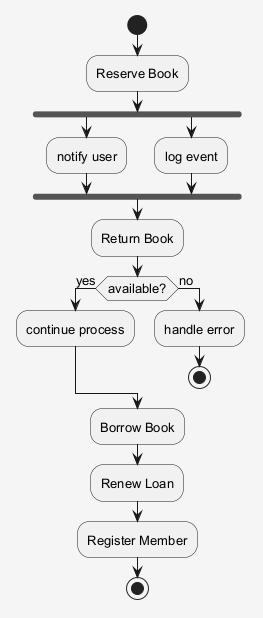

The diagram above was rendered by PlantUML. Its source (embedded in the PNG):
@startuml
skinparam shadowing false
skinparam backgroundColor #F5F5F5
skinparam defaultFontSize 13
start
:Reserve Book;
fork
:notify user;
fork again
:log event;
end fork
:Return Book;
if (available?) then (yes)
:continue process;
else (no)
:handle error;
stop
endif
:Borrow Book;
:Renew Loan;
:Register Member;
stop
@enduml